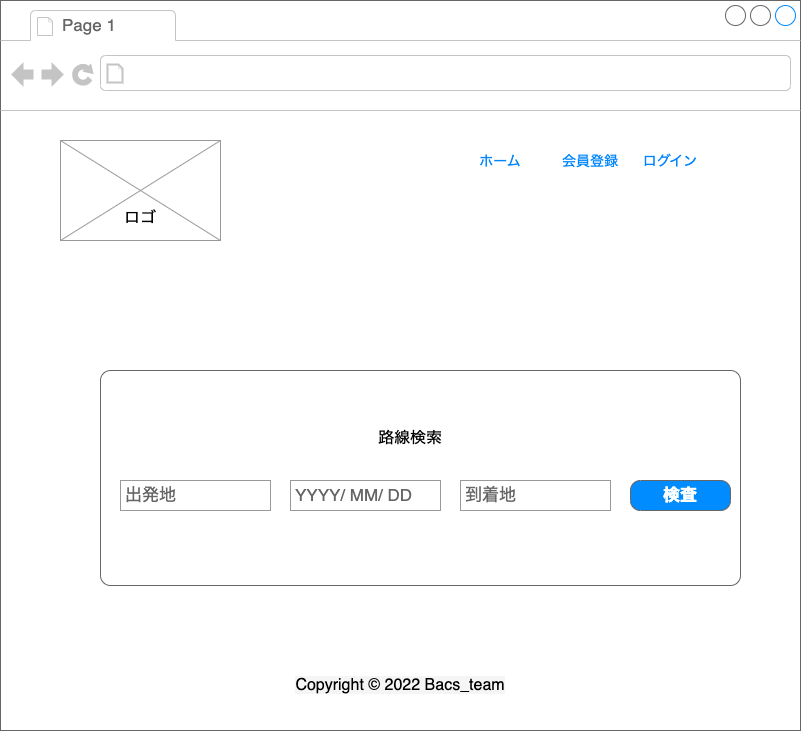

The diagram above was exported from draw.io. Its source (the exported page's mxGraphModel, read from the mxfile embedded in the PNG):
<mxGraphModel dx="1181" dy="684" grid="1" gridSize="10" guides="1" tooltips="1" connect="1" arrows="1" fold="1" page="1" pageScale="1" pageWidth="1654" pageHeight="1169" math="0" shadow="0">
  <root>
    <mxCell id="0" />
    <mxCell id="1" parent="0" />
    <mxCell id="G9aM43kREO4Wa5VVWulM-1" value="" style="strokeWidth=1;shadow=0;dashed=0;align=center;html=1;shape=mxgraph.mockup.containers.browserWindow;rSize=0;strokeColor=#666666;strokeColor2=#008cff;strokeColor3=#c4c4c4;mainText=,;recursiveResize=0;" parent="1" vertex="1">
      <mxGeometry x="170" y="100" width="800" height="730" as="geometry" />
    </mxCell>
    <mxCell id="G9aM43kREO4Wa5VVWulM-2" value="Page 1" style="strokeWidth=1;shadow=0;dashed=0;align=center;html=1;shape=mxgraph.mockup.containers.anchor;fontSize=17;fontColor=#666666;align=left;" parent="G9aM43kREO4Wa5VVWulM-1" vertex="1">
      <mxGeometry x="60" y="12" width="110" height="26" as="geometry" />
    </mxCell>
    <mxCell id="G9aM43kREO4Wa5VVWulM-11" value="" style="verticalLabelPosition=bottom;shadow=0;dashed=0;align=center;html=1;verticalAlign=top;strokeWidth=1;shape=mxgraph.mockup.graphics.simpleIcon;strokeColor=#999999;" parent="G9aM43kREO4Wa5VVWulM-1" vertex="1">
      <mxGeometry x="60" y="140" width="160" height="100" as="geometry" />
    </mxCell>
    <mxCell id="G9aM43kREO4Wa5VVWulM-22" value="" style="shape=mxgraph.mockup.containers.marginRect;rectMarginTop=10;strokeColor=#666666;strokeWidth=1;dashed=0;rounded=1;arcSize=5;recursiveResize=0;" parent="G9aM43kREO4Wa5VVWulM-1" vertex="1">
      <mxGeometry x="100" y="360" width="640" height="225" as="geometry" />
    </mxCell>
    <mxCell id="G9aM43kREO4Wa5VVWulM-24" value="出発地" style="strokeWidth=1;shadow=0;dashed=0;align=center;html=1;shape=mxgraph.mockup.forms.pwField;strokeColor=#999999;mainText=;align=left;fontColor=#666666;fontSize=17;spacingLeft=3;" parent="G9aM43kREO4Wa5VVWulM-22" vertex="1">
      <mxGeometry x="20" y="120" width="150" height="30" as="geometry" />
    </mxCell>
    <mxCell id="G9aM43kREO4Wa5VVWulM-25" value="到着地" style="strokeWidth=1;shadow=0;dashed=0;align=center;html=1;shape=mxgraph.mockup.forms.pwField;strokeColor=#999999;mainText=;align=left;fontColor=#666666;fontSize=17;spacingLeft=3;" parent="G9aM43kREO4Wa5VVWulM-22" vertex="1">
      <mxGeometry x="360" y="120" width="150" height="30" as="geometry" />
    </mxCell>
    <mxCell id="G9aM43kREO4Wa5VVWulM-26" value="検査" style="strokeWidth=1;shadow=0;dashed=0;align=center;html=1;shape=mxgraph.mockup.buttons.button;strokeColor=#666666;fontColor=#ffffff;mainText=;buttonStyle=round;fontSize=17;fontStyle=1;fillColor=#008cff;whiteSpace=wrap;" parent="G9aM43kREO4Wa5VVWulM-22" vertex="1">
      <mxGeometry x="530" y="120" width="100" height="30" as="geometry" />
    </mxCell>
    <mxCell id="G9aM43kREO4Wa5VVWulM-32" value="&lt;font style=&quot;font-size: 16px;&quot;&gt;路線検索&lt;/font&gt;" style="text;html=1;strokeColor=none;fillColor=none;align=center;verticalAlign=middle;whiteSpace=wrap;rounded=0;" parent="G9aM43kREO4Wa5VVWulM-22" vertex="1">
      <mxGeometry x="260" y="55" width="100" height="45" as="geometry" />
    </mxCell>
    <mxCell id="G9aM43kREO4Wa5VVWulM-34" value="YYYY/ MM/ DD" style="strokeWidth=1;shadow=0;dashed=0;align=center;html=1;shape=mxgraph.mockup.forms.pwField;strokeColor=#999999;mainText=;align=left;fontColor=#666666;fontSize=17;spacingLeft=3;" parent="G9aM43kREO4Wa5VVWulM-22" vertex="1">
      <mxGeometry x="190" y="120" width="150" height="30" as="geometry" />
    </mxCell>
    <mxCell id="G9aM43kREO4Wa5VVWulM-28" value="会員登録" style="fillColor=none;strokeColor=none;fontSize=14;fontColor=#0085FC;" parent="G9aM43kREO4Wa5VVWulM-1" vertex="1">
      <mxGeometry x="560" y="140" width="60" height="40" as="geometry" />
    </mxCell>
    <mxCell id="G9aM43kREO4Wa5VVWulM-29" value="ログイン" style="fillColor=none;strokeColor=none;fontSize=14;fontColor=#0085FC;" parent="G9aM43kREO4Wa5VVWulM-1" vertex="1">
      <mxGeometry x="640" y="140" width="60" height="40" as="geometry" />
    </mxCell>
    <mxCell id="G9aM43kREO4Wa5VVWulM-31" value="ホーム" style="fillColor=none;strokeColor=none;fontSize=14;fontColor=#0085FC;" parent="G9aM43kREO4Wa5VVWulM-1" vertex="1">
      <mxGeometry x="470" y="140" width="60" height="40" as="geometry" />
    </mxCell>
    <mxCell id="G9aM43kREO4Wa5VVWulM-33" value="&lt;font style=&quot;font-size: 16px;&quot;&gt;ロゴ&lt;/font&gt;" style="text;html=1;strokeColor=none;fillColor=none;align=center;verticalAlign=middle;whiteSpace=wrap;rounded=0;" parent="G9aM43kREO4Wa5VVWulM-1" vertex="1">
      <mxGeometry x="90" y="195" width="100" height="45" as="geometry" />
    </mxCell>
    <mxCell id="stW26_oCa2x9dyYn_2s4-1" value="&lt;span style=&quot;font-family: &amp;quot;Open San&amp;quot;, sans-serif; font-size: medium; background-color: rgb(245, 245, 245);&quot;&gt;Copyright © 2022 Bacs_team&lt;/span&gt;" style="text;html=1;strokeColor=none;fillColor=none;align=center;verticalAlign=middle;whiteSpace=wrap;rounded=0;fontSize=16;" vertex="1" parent="G9aM43kREO4Wa5VVWulM-1">
      <mxGeometry x="290" y="670" width="220" height="30" as="geometry" />
    </mxCell>
  </root>
</mxGraphModel>